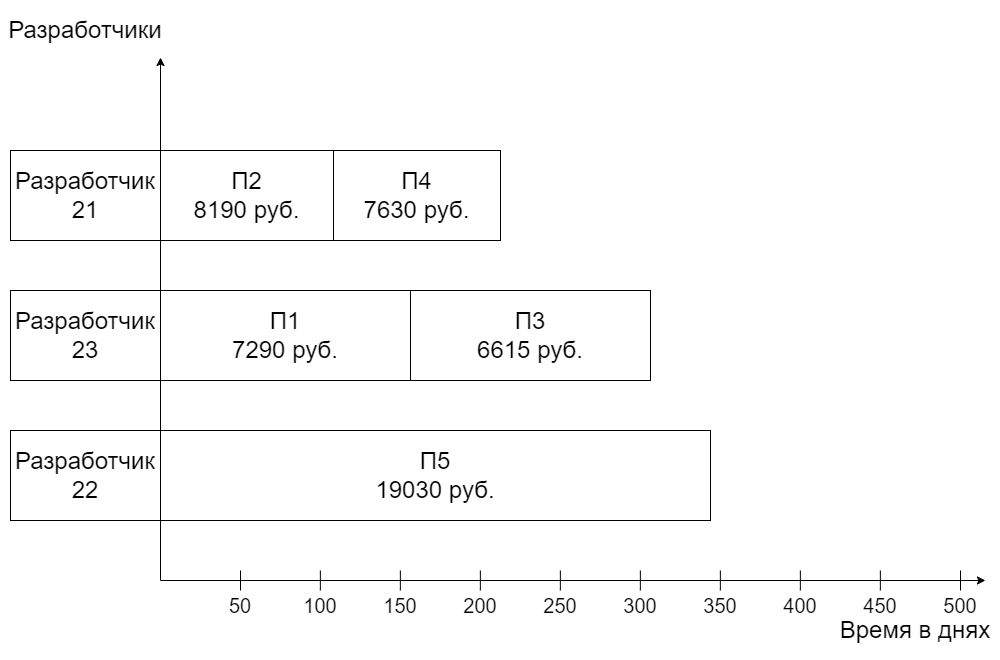

The diagram above was exported from draw.io. Its source (the exported page's mxGraphModel, read from the mxfile embedded in the PNG):
<mxGraphModel dx="961" dy="550" grid="1" gridSize="10" guides="1" tooltips="1" connect="1" arrows="1" fold="1" page="1" pageScale="1" pageWidth="1169" pageHeight="827" math="0" shadow="0">
  <root>
    <mxCell id="0" />
    <mxCell id="1" parent="0" />
    <mxCell id="VevlZlG-H_8EiyrfnadI-61" value="" style="endArrow=classic;html=1;rounded=0;" edge="1" parent="1">
      <mxGeometry width="50" height="50" relative="1" as="geometry">
        <mxPoint x="200" y="650" as="sourcePoint" />
        <mxPoint x="200" y="127.00000762939453" as="targetPoint" />
      </mxGeometry>
    </mxCell>
    <mxCell id="VevlZlG-H_8EiyrfnadI-62" value="" style="endArrow=classic;html=1;rounded=0;" edge="1" parent="1">
      <mxGeometry width="50" height="50" relative="1" as="geometry">
        <mxPoint x="200" y="650" as="sourcePoint" />
        <mxPoint x="1024.9230018028845" y="650" as="targetPoint" />
      </mxGeometry>
    </mxCell>
    <mxCell id="VevlZlG-H_8EiyrfnadI-63" value="&lt;font style=&quot;font-size: 24px;&quot;&gt;Разработчик&lt;br style=&quot;border-color: var(--border-color);&quot;&gt;22&lt;/font&gt;" style="rounded=0;whiteSpace=wrap;html=1;" vertex="1" parent="1">
      <mxGeometry x="50" y="500" width="150" height="90" as="geometry" />
    </mxCell>
    <mxCell id="VevlZlG-H_8EiyrfnadI-64" value="&lt;span style=&quot;font-size: 24px;&quot;&gt;Разработчик&lt;br&gt;23&lt;br&gt;&lt;/span&gt;" style="rounded=0;whiteSpace=wrap;html=1;" vertex="1" parent="1">
      <mxGeometry x="50" y="360" width="150" height="90" as="geometry" />
    </mxCell>
    <mxCell id="VevlZlG-H_8EiyrfnadI-65" value="&lt;font style=&quot;font-size: 24px;&quot;&gt;Разработчик&lt;br style=&quot;border-color: var(--border-color);&quot;&gt;21&lt;/font&gt;" style="rounded=0;whiteSpace=wrap;html=1;" vertex="1" parent="1">
      <mxGeometry x="50" y="220" width="150" height="90" as="geometry" />
    </mxCell>
    <mxCell id="VevlZlG-H_8EiyrfnadI-66" value="&lt;font style=&quot;font-size: 24px;&quot;&gt;Разработчики&lt;/font&gt;" style="text;html=1;strokeColor=none;fillColor=none;align=center;verticalAlign=middle;whiteSpace=wrap;rounded=0;" vertex="1" parent="1">
      <mxGeometry x="40" y="70" width="170" height="60" as="geometry" />
    </mxCell>
    <mxCell id="VevlZlG-H_8EiyrfnadI-67" value="&lt;font style=&quot;font-size: 24px;&quot;&gt;Время в днях&lt;/font&gt;" style="text;html=1;strokeColor=none;fillColor=none;align=center;verticalAlign=middle;whiteSpace=wrap;rounded=0;" vertex="1" parent="1">
      <mxGeometry x="870" y="670" width="170" height="60" as="geometry" />
    </mxCell>
    <mxCell id="VevlZlG-H_8EiyrfnadI-68" value="&lt;font style=&quot;font-size: 24px;&quot;&gt;П2&lt;br&gt;8190 руб.&lt;br&gt;&lt;/font&gt;" style="rounded=0;whiteSpace=wrap;html=1;" vertex="1" parent="1">
      <mxGeometry x="200" y="220" width="173" height="90" as="geometry" />
    </mxCell>
    <mxCell id="VevlZlG-H_8EiyrfnadI-71" value="50" style="text;html=1;strokeColor=none;fillColor=none;align=center;verticalAlign=middle;whiteSpace=wrap;rounded=0;fontSize=20;" vertex="1" parent="1">
      <mxGeometry x="250" y="660" width="60" height="30" as="geometry" />
    </mxCell>
    <mxCell id="VevlZlG-H_8EiyrfnadI-72" value="100" style="text;html=1;strokeColor=none;fillColor=none;align=center;verticalAlign=middle;whiteSpace=wrap;rounded=0;fontSize=20;" vertex="1" parent="1">
      <mxGeometry x="330" y="660" width="60" height="30" as="geometry" />
    </mxCell>
    <mxCell id="VevlZlG-H_8EiyrfnadI-73" value="150" style="text;html=1;strokeColor=none;fillColor=none;align=center;verticalAlign=middle;whiteSpace=wrap;rounded=0;fontSize=20;" vertex="1" parent="1">
      <mxGeometry x="410" y="660" width="60" height="30" as="geometry" />
    </mxCell>
    <mxCell id="VevlZlG-H_8EiyrfnadI-74" value="200" style="text;html=1;strokeColor=none;fillColor=none;align=center;verticalAlign=middle;whiteSpace=wrap;rounded=0;fontSize=20;" vertex="1" parent="1">
      <mxGeometry x="490" y="660" width="60" height="30" as="geometry" />
    </mxCell>
    <mxCell id="VevlZlG-H_8EiyrfnadI-75" value="250" style="text;html=1;strokeColor=none;fillColor=none;align=center;verticalAlign=middle;whiteSpace=wrap;rounded=0;fontSize=20;" vertex="1" parent="1">
      <mxGeometry x="570" y="660" width="60" height="30" as="geometry" />
    </mxCell>
    <mxCell id="VevlZlG-H_8EiyrfnadI-76" value="300" style="text;html=1;strokeColor=none;fillColor=none;align=center;verticalAlign=middle;whiteSpace=wrap;rounded=0;fontSize=20;" vertex="1" parent="1">
      <mxGeometry x="650" y="660" width="60" height="30" as="geometry" />
    </mxCell>
    <mxCell id="VevlZlG-H_8EiyrfnadI-77" value="350" style="text;html=1;strokeColor=none;fillColor=none;align=center;verticalAlign=middle;whiteSpace=wrap;rounded=0;fontSize=20;" vertex="1" parent="1">
      <mxGeometry x="730" y="660" width="60" height="30" as="geometry" />
    </mxCell>
    <mxCell id="VevlZlG-H_8EiyrfnadI-78" value="400" style="text;html=1;strokeColor=none;fillColor=none;align=center;verticalAlign=middle;whiteSpace=wrap;rounded=0;fontSize=20;" vertex="1" parent="1">
      <mxGeometry x="810" y="660" width="60" height="30" as="geometry" />
    </mxCell>
    <mxCell id="VevlZlG-H_8EiyrfnadI-79" value="450" style="text;html=1;strokeColor=none;fillColor=none;align=center;verticalAlign=middle;whiteSpace=wrap;rounded=0;fontSize=20;" vertex="1" parent="1">
      <mxGeometry x="890" y="660" width="60" height="30" as="geometry" />
    </mxCell>
    <mxCell id="VevlZlG-H_8EiyrfnadI-80" value="" style="endArrow=none;html=1;rounded=0;exitX=0.5;exitY=0;exitDx=0;exitDy=0;" edge="1" parent="1" source="VevlZlG-H_8EiyrfnadI-71">
      <mxGeometry width="50" height="50" relative="1" as="geometry">
        <mxPoint x="310" y="650" as="sourcePoint" />
        <mxPoint x="280" y="640" as="targetPoint" />
      </mxGeometry>
    </mxCell>
    <mxCell id="VevlZlG-H_8EiyrfnadI-81" value="" style="endArrow=none;html=1;rounded=0;exitX=0.5;exitY=0;exitDx=0;exitDy=0;" edge="1" parent="1">
      <mxGeometry width="50" height="50" relative="1" as="geometry">
        <mxPoint x="359.85" y="660" as="sourcePoint" />
        <mxPoint x="359.85" y="640" as="targetPoint" />
      </mxGeometry>
    </mxCell>
    <mxCell id="VevlZlG-H_8EiyrfnadI-82" value="" style="endArrow=none;html=1;rounded=0;exitX=0.5;exitY=0;exitDx=0;exitDy=0;" edge="1" parent="1">
      <mxGeometry width="50" height="50" relative="1" as="geometry">
        <mxPoint x="439.85" y="660" as="sourcePoint" />
        <mxPoint x="439.85" y="640" as="targetPoint" />
      </mxGeometry>
    </mxCell>
    <mxCell id="VevlZlG-H_8EiyrfnadI-83" value="" style="endArrow=none;html=1;rounded=0;exitX=0.5;exitY=0;exitDx=0;exitDy=0;" edge="1" parent="1">
      <mxGeometry width="50" height="50" relative="1" as="geometry">
        <mxPoint x="519.85" y="660" as="sourcePoint" />
        <mxPoint x="519.85" y="640" as="targetPoint" />
      </mxGeometry>
    </mxCell>
    <mxCell id="VevlZlG-H_8EiyrfnadI-84" value="" style="endArrow=none;html=1;rounded=0;exitX=0.5;exitY=0;exitDx=0;exitDy=0;" edge="1" parent="1">
      <mxGeometry width="50" height="50" relative="1" as="geometry">
        <mxPoint x="599.85" y="660" as="sourcePoint" />
        <mxPoint x="599.85" y="640" as="targetPoint" />
      </mxGeometry>
    </mxCell>
    <mxCell id="VevlZlG-H_8EiyrfnadI-85" value="" style="endArrow=none;html=1;rounded=0;exitX=0.5;exitY=0;exitDx=0;exitDy=0;" edge="1" parent="1">
      <mxGeometry width="50" height="50" relative="1" as="geometry">
        <mxPoint x="679.85" y="660" as="sourcePoint" />
        <mxPoint x="679.85" y="640" as="targetPoint" />
      </mxGeometry>
    </mxCell>
    <mxCell id="VevlZlG-H_8EiyrfnadI-86" value="" style="endArrow=none;html=1;rounded=0;exitX=0.5;exitY=0;exitDx=0;exitDy=0;" edge="1" parent="1">
      <mxGeometry width="50" height="50" relative="1" as="geometry">
        <mxPoint x="759.8499999999999" y="660" as="sourcePoint" />
        <mxPoint x="759.8499999999999" y="640" as="targetPoint" />
      </mxGeometry>
    </mxCell>
    <mxCell id="VevlZlG-H_8EiyrfnadI-87" value="" style="endArrow=none;html=1;rounded=0;exitX=0.5;exitY=0;exitDx=0;exitDy=0;" edge="1" parent="1">
      <mxGeometry width="50" height="50" relative="1" as="geometry">
        <mxPoint x="839.8499999999999" y="660" as="sourcePoint" />
        <mxPoint x="839.8499999999999" y="640" as="targetPoint" />
      </mxGeometry>
    </mxCell>
    <mxCell id="VevlZlG-H_8EiyrfnadI-88" value="" style="endArrow=none;html=1;rounded=0;exitX=0.5;exitY=0;exitDx=0;exitDy=0;" edge="1" parent="1">
      <mxGeometry width="50" height="50" relative="1" as="geometry">
        <mxPoint x="919.8499999999999" y="660" as="sourcePoint" />
        <mxPoint x="919.8499999999999" y="640" as="targetPoint" />
      </mxGeometry>
    </mxCell>
    <mxCell id="VevlZlG-H_8EiyrfnadI-89" value="" style="endArrow=none;html=1;rounded=0;exitX=0.5;exitY=0;exitDx=0;exitDy=0;" edge="1" parent="1">
      <mxGeometry width="50" height="50" relative="1" as="geometry">
        <mxPoint x="1000" y="660" as="sourcePoint" />
        <mxPoint x="1000" y="640" as="targetPoint" />
      </mxGeometry>
    </mxCell>
    <mxCell id="VevlZlG-H_8EiyrfnadI-90" value="500" style="text;html=1;strokeColor=none;fillColor=none;align=center;verticalAlign=middle;whiteSpace=wrap;rounded=0;fontSize=20;" vertex="1" parent="1">
      <mxGeometry x="970" y="660" width="60" height="30" as="geometry" />
    </mxCell>
    <mxCell id="VevlZlG-H_8EiyrfnadI-91" value="&lt;font style=&quot;font-size: 24px;&quot;&gt;П5&lt;br&gt;19030 руб.&lt;br&gt;&lt;/font&gt;" style="rounded=0;whiteSpace=wrap;html=1;" vertex="1" parent="1">
      <mxGeometry x="200" y="500" width="550" height="90" as="geometry" />
    </mxCell>
    <mxCell id="VevlZlG-H_8EiyrfnadI-92" value="&lt;font style=&quot;font-size: 24px;&quot;&gt;П4&lt;br&gt;7630 руб.&lt;br&gt;&lt;/font&gt;" style="rounded=0;whiteSpace=wrap;html=1;" vertex="1" parent="1">
      <mxGeometry x="373" y="220" width="167" height="90" as="geometry" />
    </mxCell>
    <mxCell id="VevlZlG-H_8EiyrfnadI-93" value="&lt;font style=&quot;font-size: 24px;&quot;&gt;П1&lt;br&gt;7290 руб.&lt;br&gt;&lt;/font&gt;" style="rounded=0;whiteSpace=wrap;html=1;" vertex="1" parent="1">
      <mxGeometry x="200" y="360" width="250" height="90" as="geometry" />
    </mxCell>
    <mxCell id="VevlZlG-H_8EiyrfnadI-94" value="&lt;font style=&quot;font-size: 24px;&quot;&gt;П3&lt;br&gt;6615 руб.&lt;br&gt;&lt;/font&gt;" style="rounded=0;whiteSpace=wrap;html=1;" vertex="1" parent="1">
      <mxGeometry x="450" y="360" width="240" height="90" as="geometry" />
    </mxCell>
  </root>
</mxGraphModel>